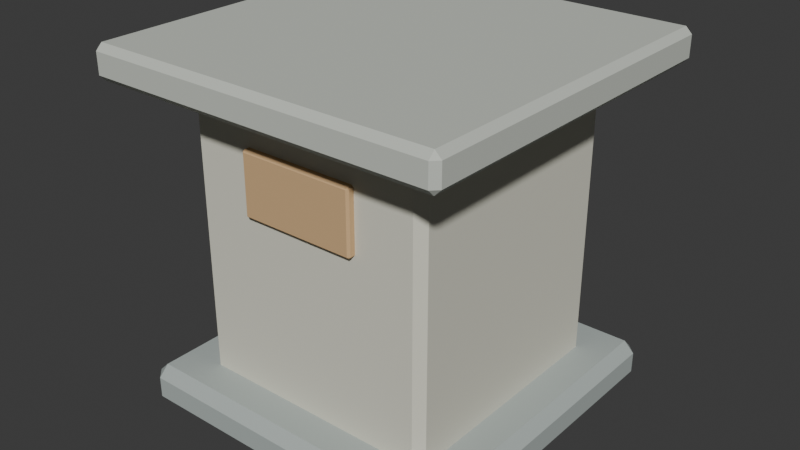 # Source: source.blend  (saved by Blender 4.3.34; exported with 4.5.12 LTS)
import bpy
from mathutils import Matrix  # noqa: F401  (used for matrix-valued properties, if any)

bpy.ops.wm.read_factory_settings(use_empty=True)
scene = bpy.context.scene
scene.name = 'Scene'

# ---- collections
col_collection = bpy.data.collections.new('Collection'); scene.collection.children.link(col_collection)

# ---- materials (node trees are filled in below, after node groups)
mat_stone = bpy.data.materials.new('stone')
mat_stone.diffuse_color = (0.42, 0.47, 0.45, 1.0)
mat_cream = bpy.data.materials.new('cream')
mat_cream.diffuse_color = (0.72, 0.71, 0.6, 1.0)
mat_stone_light = bpy.data.materials.new('stone-light')
mat_stone_light.diffuse_color = (0.58, 0.61, 0.55, 1.0)
mat_sand = bpy.data.materials.new('sand')
mat_sand.diffuse_color = (0.66, 0.43, 0.22, 1.0)

# ---- material node trees
mat_stone.use_nodes = True; mat_stone.node_tree.nodes.clear()
_N = mat_stone.node_tree.nodes; _L = mat_stone.node_tree.links
n0 = _N.new('ShaderNodeBsdfPrincipled'); n0.name = 'Principled BSDF'; n0.location = (10, 300)
n0.inputs[0].default_value = (0.42, 0.47, 0.45, 1.0)
n0.inputs[2].default_value = 0.83
n1 = _N.new('ShaderNodeOutputMaterial'); n1.name = 'Material Output'; n1.location = (300, 300)
_L.new(n0.outputs[0], n1.inputs[0])
n1.is_active_output = True
mat_cream.use_nodes = True; mat_cream.node_tree.nodes.clear()
_N = mat_cream.node_tree.nodes; _L = mat_cream.node_tree.links
n0 = _N.new('ShaderNodeBsdfPrincipled'); n0.name = 'Principled BSDF'; n0.location = (10, 300)
n0.inputs[0].default_value = (0.72, 0.71, 0.6, 1.0)
n0.inputs[2].default_value = 0.83
n1 = _N.new('ShaderNodeOutputMaterial'); n1.name = 'Material Output'; n1.location = (300, 300)
_L.new(n0.outputs[0], n1.inputs[0])
n1.is_active_output = True
mat_stone_light.use_nodes = True; mat_stone_light.node_tree.nodes.clear()
_N = mat_stone_light.node_tree.nodes; _L = mat_stone_light.node_tree.links
n0 = _N.new('ShaderNodeBsdfPrincipled'); n0.name = 'Principled BSDF'; n0.location = (10, 300)
n0.inputs[0].default_value = (0.58, 0.61, 0.55, 1.0)
n0.inputs[2].default_value = 0.83
n1 = _N.new('ShaderNodeOutputMaterial'); n1.name = 'Material Output'; n1.location = (300, 300)
_L.new(n0.outputs[0], n1.inputs[0])
n1.is_active_output = True
mat_sand.use_nodes = True; mat_sand.node_tree.nodes.clear()
_N = mat_sand.node_tree.nodes; _L = mat_sand.node_tree.links
n0 = _N.new('ShaderNodeBsdfPrincipled'); n0.name = 'Principled BSDF'; n0.location = (10, 300)
n0.inputs[0].default_value = (0.66, 0.43, 0.22, 1.0)
n0.inputs[2].default_value = 0.83
n1 = _N.new('ShaderNodeOutputMaterial'); n1.name = 'Material Output'; n1.location = (300, 300)
_L.new(n0.outputs[0], n1.inputs[0])
n1.is_active_output = True

# ---- world
world_world = bpy.data.worlds.new('World'); scene.world = world_world
world_world.use_nodes = True; world_world.node_tree.nodes.clear()
_N = world_world.node_tree.nodes; _L = world_world.node_tree.links
n0 = _N.new('ShaderNodeOutputWorld'); n0.name = 'World Output'; n0.location = (300, 300)
n1 = _N.new('ShaderNodeBackground'); n1.name = 'Background'; n1.location = (10, 300)
n1.inputs[0].default_value = (0.05088, 0.05088, 0.05088, 1.0)
_L.new(n1.outputs[0], n0.inputs[0])
n0.is_active_output = True
world_world.color = (0.05088, 0.05088, 0.05088)
world_world.sun_shadow_jitter_overblur = 0.0

# ---- meshes
me_cube_001 = bpy.data.meshes.new('Cube.001')
me_cube_001.from_pydata([(-0.375, -0.375, 0.0), (-0.375, -0.4, 0.025), (-0.4, -0.375, 0.025), (-0.375, -0.4, 0.075), (-0.375, -0.375, 0.1), (-0.4, -0.375, 0.075), (-0.375, 0.375, 0.0), (-0.4, 0.375, 0.025), (-0.375, 0.4, 0.025), (-0.375, 0.375, 0.1), (-0.375, 0.4, 0.075), (-0.4, 0.375, 0.075), (0.375, -0.375, 0.0), (0.4, -0.375, 0.025), (0.375, -0.4, 0.025), (0.375, -0.375, 0.1), (0.375, -0.4, 0.075), (0.4, -0.375, 0.075), (0.375, 0.375, 0.0), (0.375, 0.4, 0.025), (0.4, 0.375, 0.025), (0.375, 0.375, 0.1), (0.4, 0.375, 0.075), (0.375, 0.4, 0.075)], [], [(14, 16, 3, 1), (20, 22, 17, 13), (21, 9, 4, 15), (2, 5, 11, 7), (8, 10, 23, 19), (0, 1, 2), (3, 4, 5), (6, 7, 8), (9, 10, 11), (12, 13, 14), (15, 16, 17), (18, 19, 20), (21, 22, 23), (6, 0, 2, 7), (1, 3, 5, 2), (4, 9, 11, 5), (10, 8, 7, 11), (18, 6, 8, 19), (9, 21, 23, 10), (22, 20, 19, 23), (12, 18, 20, 13), (21, 15, 17, 22), (16, 14, 13, 17), (0, 12, 14, 1), (15, 4, 3, 16), (6, 18, 12, 0)])
_uv = me_cube_001.uv_layers.new(name='UVMap')
_uv.uv.foreach_set('vector', [0.4375, 0.7578, 0.5625, 0.7578, 0.5625, 0.9922, 0.4375, 0.9922, 0.4375, 0.5078, 0.5625, 0.5078, 0.5625, 0.7422, 0.4375, 0.7422, 0.6328, 0.5078, 0.8672, 0.5078, 0.8672, 0.7422, 0.6328, 0.7422, 0.4375, 0.007813, 0.5625, 0.007813, 0.5625, 0.2422, 0.4375, 0.2422, 0.4375, 0.2578, 0.5625, 0.2578, 0.5625, 0.4922, 0.4375, 0.4922, 0.1328, 0.7422, 0.1328, 0.75, 0.125, 0.7422, 0.5625, 0.0, 0.625, 0.007813, 0.5625, 0.007813, 0.1328, 0.5078, 0.125, 0.5078, 0.1328, 0.5, 0.625, 0.2422, 0.5625, 0.25, 0.5625, 0.2422, 0.3672, 0.7422, 0.375, 0.7422, 0.3672, 0.75, 0.625, 0.7578, 0.5625, 0.7578, 0.5625, 0.75, 0.3672, 0.5078, 0.3672, 0.5, 0.375, 0.5078, 0.625, 0.4922, 0.5625, 0.5, 0.5625, 0.4922, 0.1328, 0.5078, 0.1328, 0.7422, 0.125, 0.7422, 0.125, 0.5078, 0.4375, 0.0, 0.5625, 0.0, 0.5625, 0.007813, 0.4375, 0.007813, 0.625, 0.007813, 0.625, 0.2422, 0.5625, 0.2422, 0.5625, 0.007813, 0.5625, 0.2578, 0.4375, 0.2578, 0.4375, 0.2422, 0.5625, 0.2422, 0.3672, 0.5078, 0.1328, 0.5078, 0.1328, 0.5, 0.3672, 0.5, 0.625, 0.2578, 0.625, 0.4922, 0.5625, 0.4922, 0.5625, 0.2578, 0.5625, 0.5078, 0.4375, 0.5078, 0.4375, 0.4922, 0.5625, 0.4922, 0.3672, 0.7422, 0.3672, 0.5078, 0.4375, 0.5078, 0.4375, 0.7422, 0.6328, 0.5078, 0.6328, 0.7422, 0.5625, 0.7422, 0.5625, 0.5078, 0.5625, 0.7578, 0.4375, 0.7578, 0.4375, 0.7422, 0.5625, 0.7422, 0.1328, 0.7422, 0.3672, 0.7422, 0.3672, 0.75, 0.1328, 0.75, 0.625, 0.7578, 0.625, 0.9922, 0.5625, 0.9922, 0.5625, 0.7578, 0.1328, 0.5078, 0.3672, 0.5078, 0.3672, 0.7422, 0.1328, 0.7422])
me_cube_001.materials.append(mat_stone)
me_cube_001.update()
me_cube_002 = bpy.data.meshes.new('Cube.002')
me_cube_002.from_pydata([(-0.28, -0.28, 0.08), (-0.28, -0.3, 0.1), (-0.3, -0.28, 0.1), (-0.28, -0.3, 0.8), (-0.28, -0.28, 0.82), (-0.3, -0.28, 0.8), (-0.28, 0.28, 0.08), (-0.3, 0.28, 0.1), (-0.28, 0.3, 0.1), (-0.28, 0.28, 0.82), (-0.28, 0.3, 0.8), (-0.3, 0.28, 0.8), (0.28, -0.28, 0.08), (0.3, -0.28, 0.1), (0.28, -0.3, 0.1), (0.28, -0.28, 0.82), (0.28, -0.3, 0.8), (0.3, -0.28, 0.8), (0.28, 0.28, 0.08), (0.28, 0.3, 0.1), (0.3, 0.28, 0.1), (0.28, 0.28, 0.82), (0.3, 0.28, 0.8), (0.28, 0.3, 0.8)], [], [(14, 16, 3, 1), (20, 22, 17, 13), (21, 9, 4, 15), (2, 5, 11, 7), (8, 10, 23, 19), (0, 1, 2), (3, 4, 5), (6, 7, 8), (9, 10, 11), (12, 13, 14), (15, 16, 17), (18, 19, 20), (21, 22, 23), (6, 0, 2, 7), (1, 3, 5, 2), (4, 9, 11, 5), (10, 8, 7, 11), (18, 6, 8, 19), (9, 21, 23, 10), (22, 20, 19, 23), (12, 18, 20, 13), (21, 15, 17, 22), (16, 14, 13, 17), (0, 12, 14, 1), (15, 4, 3, 16), (6, 18, 12, 0)])
_uv = me_cube_002.uv_layers.new(name='UVMap')
_uv.uv.foreach_set('vector', [0.3818, 0.7583, 0.6182, 0.7583, 0.6182, 0.9917, 0.3818, 0.9917, 0.3818, 0.5083, 0.6182, 0.5083, 0.6182, 0.7417, 0.3818, 0.7417, 0.6333, 0.5083, 0.8667, 0.5083, 0.8667, 0.7417, 0.6333, 0.7417, 0.3818, 0.008333, 0.6182, 0.008333, 0.6182, 0.2417, 0.3818, 0.2417, 0.3818, 0.2583, 0.6182, 0.2583, 0.6182, 0.4917, 0.3818, 0.4917, 0.1333, 0.7417, 0.1333, 0.75, 0.125, 0.7417, 0.6182, 0.0, 0.625, 0.008333, 0.6182, 0.008333, 0.1333, 0.5083, 0.125, 0.5083, 0.1333, 0.5, 0.625, 0.2417, 0.6182, 0.25, 0.6182, 0.2417, 0.3667, 0.7417, 0.375, 0.7417, 0.3667, 0.75, 0.625, 0.7583, 0.6182, 0.7583, 0.6182, 0.75, 0.3667, 0.5083, 0.3667, 0.5, 0.375, 0.5083, 0.625, 0.4917, 0.6182, 0.5, 0.6182, 0.4917, 0.1333, 0.5083, 0.1333, 0.7417, 0.125, 0.7417, 0.125, 0.5083, 0.3818, 0.0, 0.6182, 0.0, 0.6182, 0.008333, 0.3818, 0.008333, 0.625, 0.008333, 0.625, 0.2417, 0.6182, 0.2417, 0.6182, 0.008333, 0.6182, 0.2583, 0.3818, 0.2583, 0.3818, 0.2417, 0.6182, 0.2417, 0.3667, 0.5083, 0.1333, 0.5083, 0.1333, 0.5, 0.3667, 0.5, 0.625, 0.2583, 0.625, 0.4917, 0.6182, 0.4917, 0.6182, 0.2583, 0.6182, 0.5083, 0.3818, 0.5083, 0.3818, 0.4917, 0.6182, 0.4917, 0.3667, 0.7417, 0.3667, 0.5083, 0.3818, 0.5083, 0.3818, 0.7417, 0.6333, 0.5083, 0.6333, 0.7417, 0.6182, 0.7417, 0.6182, 0.5083, 0.6182, 0.7583, 0.3818, 0.7583, 0.3818, 0.7417, 0.6182, 0.7417, 0.1333, 0.7417, 0.3667, 0.7417, 0.3667, 0.75, 0.1333, 0.75, 0.625, 0.7583, 0.625, 0.9917, 0.6182, 0.9917, 0.6182, 0.7583, 0.1333, 0.5083, 0.3667, 0.5083, 0.3667, 0.7417, 0.1333, 0.7417])
me_cube_002.materials.append(mat_cream)
me_cube_002.update()
me_cube_003 = bpy.data.meshes.new('Cube.003')
me_cube_003.from_pydata([(-0.415, -0.415, 0.78), (-0.415, -0.43, 0.795), (-0.43, -0.415, 0.795), (-0.415, -0.43, 0.845), (-0.415, -0.415, 0.86), (-0.43, -0.415, 0.845), (-0.415, 0.415, 0.78), (-0.43, 0.415, 0.795), (-0.415, 0.43, 0.795), (-0.415, 0.415, 0.86), (-0.415, 0.43, 0.845), (-0.43, 0.415, 0.845), (0.415, -0.415, 0.78), (0.43, -0.415, 0.795), (0.415, -0.43, 0.795), (0.415, -0.415, 0.86), (0.415, -0.43, 0.845), (0.43, -0.415, 0.845), (0.415, 0.415, 0.78), (0.415, 0.43, 0.795), (0.43, 0.415, 0.795), (0.415, 0.415, 0.86), (0.43, 0.415, 0.845), (0.415, 0.43, 0.845)], [], [(14, 16, 3, 1), (20, 22, 17, 13), (21, 9, 4, 15), (2, 5, 11, 7), (8, 10, 23, 19), (0, 1, 2), (3, 4, 5), (6, 7, 8), (9, 10, 11), (12, 13, 14), (15, 16, 17), (18, 19, 20), (21, 22, 23), (6, 0, 2, 7), (1, 3, 5, 2), (4, 9, 11, 5), (10, 8, 7, 11), (18, 6, 8, 19), (9, 21, 23, 10), (22, 20, 19, 23), (12, 18, 20, 13), (21, 15, 17, 22), (16, 14, 13, 17), (0, 12, 14, 1), (15, 4, 3, 16), (6, 18, 12, 0)])
_uv = me_cube_003.uv_layers.new(name='UVMap')
_uv.uv.foreach_set('vector', [0.4219, 0.7544, 0.5781, 0.7544, 0.5781, 0.9956, 0.4219, 0.9956, 0.4219, 0.5044, 0.5781, 0.5044, 0.5781, 0.7456, 0.4219, 0.7456, 0.6294, 0.5044, 0.8706, 0.5044, 0.8706, 0.7456, 0.6294, 0.7456, 0.4219, 0.00436, 0.5781, 0.00436, 0.5781, 0.2456, 0.4219, 0.2456, 0.4219, 0.2544, 0.5781, 0.2544, 0.5781, 0.4956, 0.4219, 0.4956, 0.1294, 0.7456, 0.1294, 0.75, 0.125, 0.7456, 0.5781, 0.0, 0.625, 0.00436, 0.5781, 0.00436, 0.1294, 0.5044, 0.125, 0.5044, 0.1294, 0.5, 0.625, 0.2456, 0.5781, 0.25, 0.5781, 0.2456, 0.3706, 0.7456, 0.375, 0.7456, 0.3706, 0.75, 0.625, 0.7544, 0.5781, 0.7544, 0.5781, 0.75, 0.3706, 0.5044, 0.3706, 0.5, 0.375, 0.5044, 0.625, 0.4956, 0.5781, 0.5, 0.5781, 0.4956, 0.1294, 0.5044, 0.1294, 0.7456, 0.125, 0.7456, 0.125, 0.5044, 0.4219, 0.0, 0.5781, 0.0, 0.5781, 0.00436, 0.4219, 0.00436, 0.625, 0.00436, 0.625, 0.2456, 0.5781, 0.2456, 0.5781, 0.00436, 0.5781, 0.2544, 0.4219, 0.2544, 0.4219, 0.2456, 0.5781, 0.2456, 0.3706, 0.5044, 0.1294, 0.5044, 0.1294, 0.5, 0.3706, 0.5, 0.625, 0.2544, 0.625, 0.4956, 0.5781, 0.4956, 0.5781, 0.2544, 0.5781, 0.5044, 0.4219, 0.5044, 0.4219, 0.4956, 0.5781, 0.4956, 0.3706, 0.7456, 0.3706, 0.5044, 0.4219, 0.5044, 0.4219, 0.7456, 0.6294, 0.5044, 0.6294, 0.7456, 0.5781, 0.7456, 0.5781, 0.5044, 0.5781, 0.7544, 0.4219, 0.7544, 0.4219, 0.7456, 0.5781, 0.7456, 0.1294, 0.7456, 0.3706, 0.7456, 0.3706, 0.75, 0.1294, 0.75, 0.625, 0.7544, 0.625, 0.9956, 0.5781, 0.9956, 0.5781, 0.7544, 0.1294, 0.5044, 0.3706, 0.5044, 0.3706, 0.7456, 0.1294, 0.7456])
me_cube_003.materials.append(mat_stone_light)
me_cube_003.update()
me_cube_004 = bpy.data.meshes.new('Cube.004')
me_cube_004.from_pydata([(-0.135, -0.3125, 0.525), (-0.135, -0.3175, 0.53), (-0.14, -0.3125, 0.53), (-0.135, -0.3175, 0.67), (-0.135, -0.3125, 0.675), (-0.14, -0.3125, 0.67), (-0.135, -0.2975, 0.525), (-0.14, -0.2975, 0.53), (-0.135, -0.2925, 0.53), (-0.135, -0.2975, 0.675), (-0.135, -0.2925, 0.67), (-0.14, -0.2975, 0.67), (0.135, -0.3125, 0.525), (0.14, -0.3125, 0.53), (0.135, -0.3175, 0.53), (0.135, -0.3125, 0.675), (0.135, -0.3175, 0.67), (0.14, -0.3125, 0.67), (0.135, -0.2975, 0.525), (0.135, -0.2925, 0.53), (0.14, -0.2975, 0.53), (0.135, -0.2975, 0.675), (0.14, -0.2975, 0.67), (0.135, -0.2925, 0.67)], [], [(14, 16, 3, 1), (20, 22, 17, 13), (21, 9, 4, 15), (2, 5, 11, 7), (8, 10, 23, 19), (0, 1, 2), (3, 4, 5), (6, 7, 8), (9, 10, 11), (12, 13, 14), (15, 16, 17), (18, 19, 20), (21, 22, 23), (6, 0, 2, 7), (1, 3, 5, 2), (4, 9, 11, 5), (10, 8, 7, 11), (18, 6, 8, 19), (9, 21, 23, 10), (22, 20, 19, 23), (12, 18, 20, 13), (21, 15, 17, 22), (16, 14, 13, 17), (0, 12, 14, 1), (15, 4, 3, 16), (6, 18, 12, 0)])
_uv = me_cube_004.uv_layers.new(name='UVMap')
_uv.uv.foreach_set('vector', [0.3833, 0.7545, 0.6167, 0.7545, 0.6167, 0.9955, 0.3833, 0.9955, 0.3833, 0.55, 0.6167, 0.55, 0.6167, 0.7, 0.3833, 0.7, 0.6295, 0.55, 0.8705, 0.55, 0.8705, 0.7, 0.6295, 0.7, 0.3833, 0.05, 0.6167, 0.05, 0.6167, 0.2, 0.3833, 0.2, 0.3833, 0.2545, 0.6167, 0.2545, 0.6167, 0.4955, 0.3833, 0.4955, 0.1295, 0.7, 0.1295, 0.75, 0.125, 0.7, 0.6167, 0.9955, 0.625, 0.9955, 0.6167, 1.0, 0.1295, 0.55, 0.125, 0.55, 0.1295, 0.5, 0.625, 0.2545, 0.6167, 0.2545, 0.6167, 0.25, 0.3705, 0.7, 0.375, 0.7, 0.3705, 0.75, 0.625, 0.7545, 0.6167, 0.7545, 0.6167, 0.75, 0.3705, 0.55, 0.3705, 0.5, 0.375, 0.55, 0.625, 0.55, 0.6167, 0.55, 0.6167, 0.5, 0.1295, 0.55, 0.1295, 0.7, 0.125, 0.7, 0.125, 0.55, 0.3833, 0.0, 0.6167, 0.0, 0.6167, 0.05, 0.3833, 0.05, 0.625, 0.05, 0.625, 0.2, 0.6167, 0.2, 0.6167, 0.05, 0.6167, 0.2545, 0.3833, 0.2545, 0.3833, 0.2, 0.6167, 0.2, 0.3705, 0.55, 0.1295, 0.55, 0.1295, 0.5, 0.3705, 0.5, 0.625, 0.2545, 0.625, 0.4955, 0.6167, 0.4955, 0.6167, 0.2545, 0.6167, 0.55, 0.3833, 0.55, 0.3833, 0.4955, 0.6167, 0.4955, 0.3705, 0.7, 0.3705, 0.55, 0.3833, 0.55, 0.3833, 0.7, 0.6295, 0.55, 0.6295, 0.7, 0.6167, 0.7, 0.6167, 0.55, 0.6167, 0.7545, 0.3833, 0.7545, 0.3833, 0.7, 0.6167, 0.7, 0.1295, 0.7, 0.3705, 0.7, 0.3705, 0.75, 0.1295, 0.75, 0.625, 0.7545, 0.625, 0.9955, 0.6167, 0.9955, 0.6167, 0.7545, 0.1295, 0.55, 0.3705, 0.55, 0.3705, 0.7, 0.1295, 0.7])
me_cube_004.materials.append(mat_sand)
me_cube_004.update()

# ---- objects
ob_plinth_foot = bpy.data.objects.new('Plinth foot', me_cube_001)
ob_plinth_column = bpy.data.objects.new('Plinth column', me_cube_002)
ob_plinth_cap = bpy.data.objects.new('Plinth cap', me_cube_003)
ob_plinth_label = bpy.data.objects.new('Plinth label', me_cube_004)

# ---- transforms, parenting, visibility, modifiers, constraints
ob_plinth_foot.location = (0.0, 0.0, 0.0)
ob_plinth_column.location = (0.0, 0.0, 0.0)
ob_plinth_cap.location = (0.0, 0.0, 0.0)
ob_plinth_label.location = (0.0, 0.0, 0.0)

# ---- collection membership
col_collection.objects.link(ob_plinth_foot)
col_collection.objects.link(ob_plinth_column)
col_collection.objects.link(ob_plinth_cap)
col_collection.objects.link(ob_plinth_label)

# ---- scene / render settings (as saved in the file)
scene.frame_start = 1; scene.frame_end = 250; scene.frame_set(1)
scene.render.engine = 'BLENDER_EEVEE_NEXT'
bpy.context.view_layer.update()

# ---- added for rendering (the .blend has no active camera and no usable light): camera, sun
cam_auto = bpy.data.cameras.new('AutoCamera')
cam_auto.lens = 50.0
cam_auto.sensor_width = 36.0
cam_auto.clip_end = 1000.0
ob_auto_camera = bpy.data.objects.new('AutoCamera', cam_auto)
scene.collection.objects.link(ob_auto_camera)
ob_auto_camera.location = (1.37818, -1.65382, 1.53254)
ob_auto_camera.rotation_euler = (1.09748, -7.21219e-08, 0.694738)
scene.camera = ob_auto_camera
light_auto_sun = bpy.data.lights.new('AutoSun', 'SUN')
light_auto_sun.energy = 3.0
light_auto_sun.angle = 0.0523599
ob_auto_sun = bpy.data.objects.new('AutoSun', light_auto_sun)
scene.collection.objects.link(ob_auto_sun)
ob_auto_sun.rotation_euler = (0.872665, 0.174533, 0.523599)
bpy.context.view_layer.update()
